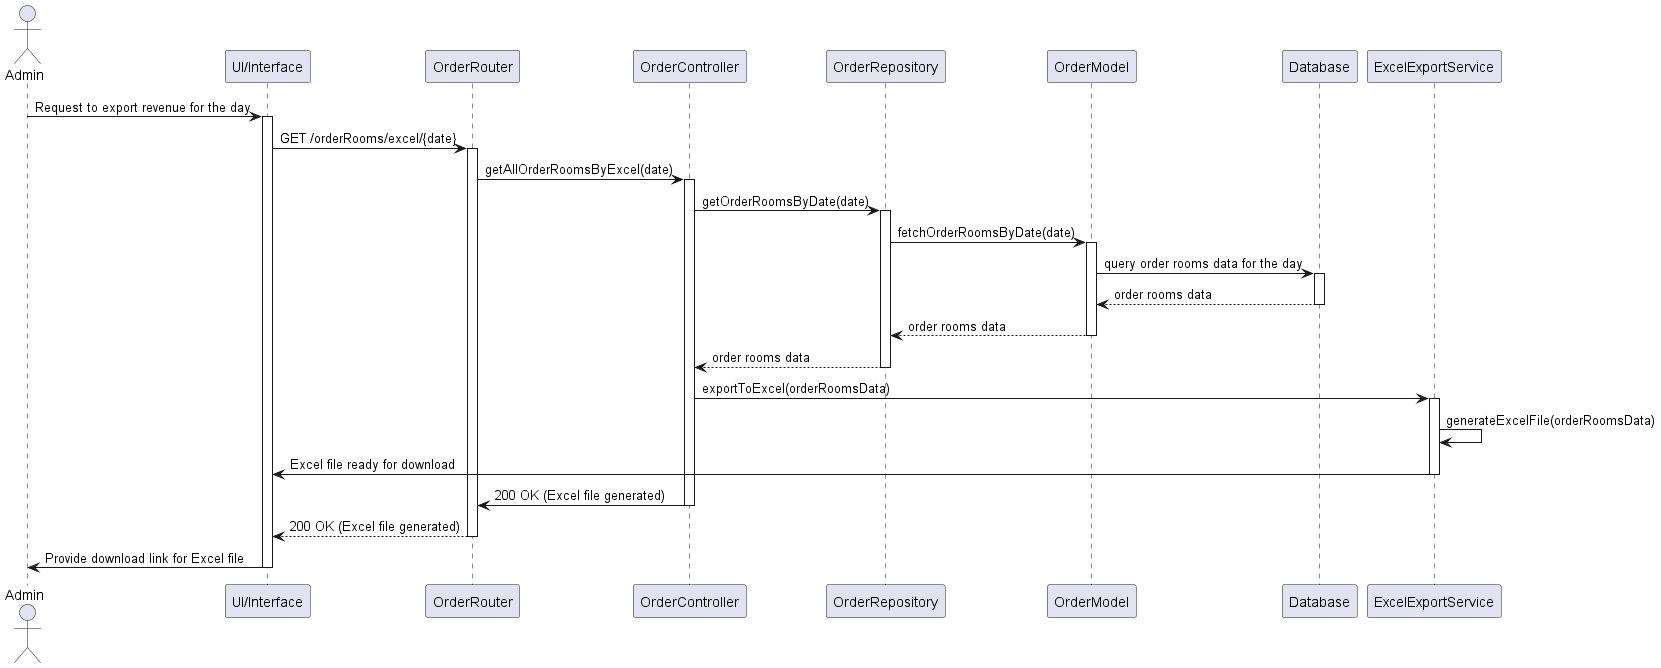

The diagram above was rendered by PlantUML. Its source (embedded in the PNG):
@startuml
actor Admin
participant "UI/Interface" as UI
participant "OrderRouter" as Router
participant "OrderController" as Controller
participant "OrderRepository" as Repository
participant "OrderModel" as OrderModel
participant "Database" as DB
participant "ExcelExportService" as ExcelService

Admin -> UI: Request to export revenue for the day
activate UI
UI -> Router: GET /orderRooms/excel/{date}
activate Router
Router -> Controller: getAllOrderRoomsByExcel(date)
activate Controller
Controller -> Repository: getOrderRoomsByDate(date)
activate Repository

Repository -> OrderModel: fetchOrderRoomsByDate(date)
activate OrderModel
OrderModel -> DB: query order rooms data for the day
activate DB
DB --> OrderModel: order rooms data
deactivate DB
OrderModel --> Repository: order rooms data
deactivate OrderModel
Repository --> Controller: order rooms data
deactivate Repository

Controller -> ExcelService: exportToExcel(orderRoomsData)
activate ExcelService
ExcelService -> ExcelService: generateExcelFile(orderRoomsData)
ExcelService -> UI: Excel file ready for download
deactivate ExcelService

Controller -> Router: 200 OK (Excel file generated)
deactivate Controller
Router --> UI: 200 OK (Excel file generated)
deactivate Router
UI -> Admin: Provide download link for Excel file
deactivate UI
@enduml